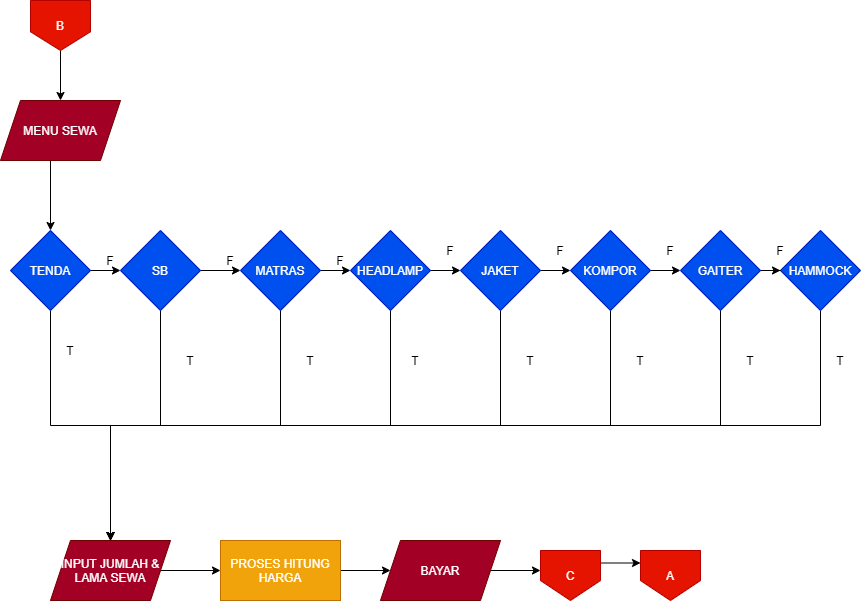

The diagram above was exported from draw.io. Its source (the exported page's mxGraphModel, read from the mxfile embedded in the PNG):
<mxGraphModel dx="852" dy="1634" grid="1" gridSize="10" guides="1" tooltips="1" connect="1" arrows="1" fold="1" page="1" pageScale="1" pageWidth="850" pageHeight="1100" math="0" shadow="0">
  <root>
    <mxCell id="D2U6VUXl86ls42JZ_MAG-0" />
    <mxCell id="D2U6VUXl86ls42JZ_MAG-1" parent="D2U6VUXl86ls42JZ_MAG-0" />
    <mxCell id="FnCtZx_ZqXgEIufMKtrd-7" style="edgeStyle=orthogonalEdgeStyle;rounded=0;orthogonalLoop=1;jettySize=auto;html=1;exitX=0.5;exitY=1;exitDx=0;exitDy=0;entryX=0.5;entryY=0;entryDx=0;entryDy=0;" parent="D2U6VUXl86ls42JZ_MAG-1" target="CZt2iChgOmTp9nPZbS1m-7" edge="1">
      <mxGeometry relative="1" as="geometry">
        <mxPoint x="60" y="40" as="sourcePoint" />
      </mxGeometry>
    </mxCell>
    <mxCell id="FnCtZx_ZqXgEIufMKtrd-3" style="edgeStyle=orthogonalEdgeStyle;rounded=0;orthogonalLoop=1;jettySize=auto;html=1;exitX=1;exitY=0.5;exitDx=0;exitDy=0;entryX=0;entryY=0.5;entryDx=0;entryDy=0;" parent="D2U6VUXl86ls42JZ_MAG-1" source="JTb6BECurWQlsZKSAmPd-0" target="CZt2iChgOmTp9nPZbS1m-4" edge="1">
      <mxGeometry relative="1" as="geometry" />
    </mxCell>
    <mxCell id="nqKKgbyS_91LJIrib-s7-3" style="edgeStyle=orthogonalEdgeStyle;rounded=0;orthogonalLoop=1;jettySize=auto;html=1;exitX=0.5;exitY=1;exitDx=0;exitDy=0;entryX=0.5;entryY=0;entryDx=0;entryDy=0;" parent="D2U6VUXl86ls42JZ_MAG-1" source="JTb6BECurWQlsZKSAmPd-0" target="GRiZQBo06IxJP5HVBE4G-1" edge="1">
      <mxGeometry relative="1" as="geometry" />
    </mxCell>
    <mxCell id="JTb6BECurWQlsZKSAmPd-0" value="HEADLAMP" style="rhombus;whiteSpace=wrap;html=1;fillColor=#0050ef;strokeColor=#001DBC;fontColor=#ffffff;" parent="D2U6VUXl86ls42JZ_MAG-1" vertex="1">
      <mxGeometry x="360" y="110" width="80" height="80" as="geometry" />
    </mxCell>
    <mxCell id="nqKKgbyS_91LJIrib-s7-7" style="edgeStyle=orthogonalEdgeStyle;rounded=0;orthogonalLoop=1;jettySize=auto;html=1;exitX=0.5;exitY=1;exitDx=0;exitDy=0;" parent="D2U6VUXl86ls42JZ_MAG-1" source="CZt2iChgOmTp9nPZbS1m-1" edge="1">
      <mxGeometry relative="1" as="geometry">
        <mxPoint x="120" y="420" as="targetPoint" />
      </mxGeometry>
    </mxCell>
    <mxCell id="CZt2iChgOmTp9nPZbS1m-1" value="HAMMOCK" style="rhombus;whiteSpace=wrap;html=1;fillColor=#0050ef;strokeColor=#001DBC;fontColor=#ffffff;" parent="D2U6VUXl86ls42JZ_MAG-1" vertex="1">
      <mxGeometry x="790" y="110" width="80" height="80" as="geometry" />
    </mxCell>
    <mxCell id="FnCtZx_ZqXgEIufMKtrd-6" style="edgeStyle=orthogonalEdgeStyle;rounded=0;orthogonalLoop=1;jettySize=auto;html=1;exitX=1;exitY=0.5;exitDx=0;exitDy=0;" parent="D2U6VUXl86ls42JZ_MAG-1" source="CZt2iChgOmTp9nPZbS1m-2" target="CZt2iChgOmTp9nPZbS1m-1" edge="1">
      <mxGeometry relative="1" as="geometry" />
    </mxCell>
    <mxCell id="nqKKgbyS_91LJIrib-s7-6" style="edgeStyle=orthogonalEdgeStyle;rounded=0;orthogonalLoop=1;jettySize=auto;html=1;exitX=0.5;exitY=1;exitDx=0;exitDy=0;entryX=0.5;entryY=0;entryDx=0;entryDy=0;" parent="D2U6VUXl86ls42JZ_MAG-1" source="CZt2iChgOmTp9nPZbS1m-2" target="GRiZQBo06IxJP5HVBE4G-1" edge="1">
      <mxGeometry relative="1" as="geometry" />
    </mxCell>
    <mxCell id="CZt2iChgOmTp9nPZbS1m-2" value="GAITER" style="rhombus;whiteSpace=wrap;html=1;fillColor=#0050ef;strokeColor=#001DBC;fontColor=#ffffff;" parent="D2U6VUXl86ls42JZ_MAG-1" vertex="1">
      <mxGeometry x="690" y="110" width="80" height="80" as="geometry" />
    </mxCell>
    <mxCell id="FnCtZx_ZqXgEIufMKtrd-5" style="edgeStyle=orthogonalEdgeStyle;rounded=0;orthogonalLoop=1;jettySize=auto;html=1;exitX=1;exitY=0.5;exitDx=0;exitDy=0;entryX=0;entryY=0.5;entryDx=0;entryDy=0;" parent="D2U6VUXl86ls42JZ_MAG-1" source="CZt2iChgOmTp9nPZbS1m-3" target="CZt2iChgOmTp9nPZbS1m-2" edge="1">
      <mxGeometry relative="1" as="geometry" />
    </mxCell>
    <mxCell id="nqKKgbyS_91LJIrib-s7-5" style="edgeStyle=orthogonalEdgeStyle;rounded=0;orthogonalLoop=1;jettySize=auto;html=1;exitX=0.5;exitY=1;exitDx=0;exitDy=0;entryX=0.5;entryY=0;entryDx=0;entryDy=0;" parent="D2U6VUXl86ls42JZ_MAG-1" source="CZt2iChgOmTp9nPZbS1m-3" target="GRiZQBo06IxJP5HVBE4G-1" edge="1">
      <mxGeometry relative="1" as="geometry" />
    </mxCell>
    <mxCell id="CZt2iChgOmTp9nPZbS1m-3" value="KOMPOR" style="rhombus;whiteSpace=wrap;html=1;fillColor=#0050ef;strokeColor=#001DBC;fontColor=#ffffff;" parent="D2U6VUXl86ls42JZ_MAG-1" vertex="1">
      <mxGeometry x="580" y="110" width="80" height="80" as="geometry" />
    </mxCell>
    <mxCell id="FnCtZx_ZqXgEIufMKtrd-4" style="edgeStyle=orthogonalEdgeStyle;rounded=0;orthogonalLoop=1;jettySize=auto;html=1;exitX=1;exitY=0.5;exitDx=0;exitDy=0;entryX=0;entryY=0.5;entryDx=0;entryDy=0;" parent="D2U6VUXl86ls42JZ_MAG-1" source="CZt2iChgOmTp9nPZbS1m-4" target="CZt2iChgOmTp9nPZbS1m-3" edge="1">
      <mxGeometry relative="1" as="geometry" />
    </mxCell>
    <mxCell id="nqKKgbyS_91LJIrib-s7-4" style="edgeStyle=orthogonalEdgeStyle;rounded=0;orthogonalLoop=1;jettySize=auto;html=1;exitX=0.5;exitY=1;exitDx=0;exitDy=0;" parent="D2U6VUXl86ls42JZ_MAG-1" source="CZt2iChgOmTp9nPZbS1m-4" edge="1">
      <mxGeometry relative="1" as="geometry">
        <mxPoint x="120" y="420" as="targetPoint" />
      </mxGeometry>
    </mxCell>
    <mxCell id="CZt2iChgOmTp9nPZbS1m-4" value="JAKET" style="rhombus;whiteSpace=wrap;html=1;fillColor=#0050ef;strokeColor=#001DBC;fontColor=#ffffff;" parent="D2U6VUXl86ls42JZ_MAG-1" vertex="1">
      <mxGeometry x="470" y="110" width="80" height="80" as="geometry" />
    </mxCell>
    <mxCell id="FnCtZx_ZqXgEIufMKtrd-2" style="edgeStyle=orthogonalEdgeStyle;rounded=0;orthogonalLoop=1;jettySize=auto;html=1;exitX=1;exitY=0.5;exitDx=0;exitDy=0;entryX=0;entryY=0.5;entryDx=0;entryDy=0;" parent="D2U6VUXl86ls42JZ_MAG-1" source="CZt2iChgOmTp9nPZbS1m-5" target="JTb6BECurWQlsZKSAmPd-0" edge="1">
      <mxGeometry relative="1" as="geometry" />
    </mxCell>
    <mxCell id="nqKKgbyS_91LJIrib-s7-2" style="edgeStyle=orthogonalEdgeStyle;rounded=0;orthogonalLoop=1;jettySize=auto;html=1;exitX=0.5;exitY=1;exitDx=0;exitDy=0;" parent="D2U6VUXl86ls42JZ_MAG-1" source="CZt2iChgOmTp9nPZbS1m-5" target="GRiZQBo06IxJP5HVBE4G-1" edge="1">
      <mxGeometry relative="1" as="geometry" />
    </mxCell>
    <mxCell id="CZt2iChgOmTp9nPZbS1m-5" value="MATRAS" style="rhombus;whiteSpace=wrap;html=1;fillColor=#0050ef;strokeColor=#001DBC;fontColor=#ffffff;" parent="D2U6VUXl86ls42JZ_MAG-1" vertex="1">
      <mxGeometry x="250" y="110" width="80" height="80" as="geometry" />
    </mxCell>
    <mxCell id="FnCtZx_ZqXgEIufMKtrd-1" style="edgeStyle=orthogonalEdgeStyle;rounded=0;orthogonalLoop=1;jettySize=auto;html=1;exitX=1;exitY=0.5;exitDx=0;exitDy=0;entryX=0;entryY=0.5;entryDx=0;entryDy=0;" parent="D2U6VUXl86ls42JZ_MAG-1" source="CZt2iChgOmTp9nPZbS1m-6" target="CZt2iChgOmTp9nPZbS1m-5" edge="1">
      <mxGeometry relative="1" as="geometry" />
    </mxCell>
    <mxCell id="nqKKgbyS_91LJIrib-s7-1" style="edgeStyle=orthogonalEdgeStyle;rounded=0;orthogonalLoop=1;jettySize=auto;html=1;exitX=0.5;exitY=1;exitDx=0;exitDy=0;" parent="D2U6VUXl86ls42JZ_MAG-1" source="CZt2iChgOmTp9nPZbS1m-6" edge="1">
      <mxGeometry relative="1" as="geometry">
        <mxPoint x="120" y="420" as="targetPoint" />
      </mxGeometry>
    </mxCell>
    <mxCell id="CZt2iChgOmTp9nPZbS1m-6" value="SB" style="rhombus;whiteSpace=wrap;html=1;fillColor=#0050ef;strokeColor=#001DBC;fontColor=#ffffff;" parent="D2U6VUXl86ls42JZ_MAG-1" vertex="1">
      <mxGeometry x="130" y="110" width="80" height="80" as="geometry" />
    </mxCell>
    <mxCell id="FnCtZx_ZqXgEIufMKtrd-0" style="edgeStyle=orthogonalEdgeStyle;rounded=0;orthogonalLoop=1;jettySize=auto;html=1;exitX=1;exitY=0.5;exitDx=0;exitDy=0;entryX=0;entryY=0.5;entryDx=0;entryDy=0;" parent="D2U6VUXl86ls42JZ_MAG-1" source="CZt2iChgOmTp9nPZbS1m-7" target="CZt2iChgOmTp9nPZbS1m-6" edge="1">
      <mxGeometry relative="1" as="geometry" />
    </mxCell>
    <mxCell id="nqKKgbyS_91LJIrib-s7-0" style="edgeStyle=orthogonalEdgeStyle;rounded=0;orthogonalLoop=1;jettySize=auto;html=1;exitX=0.5;exitY=1;exitDx=0;exitDy=0;" parent="D2U6VUXl86ls42JZ_MAG-1" source="CZt2iChgOmTp9nPZbS1m-7" target="GRiZQBo06IxJP5HVBE4G-1" edge="1">
      <mxGeometry relative="1" as="geometry" />
    </mxCell>
    <mxCell id="CZt2iChgOmTp9nPZbS1m-7" value="TENDA" style="rhombus;whiteSpace=wrap;html=1;fillColor=#0050ef;strokeColor=#001DBC;fontColor=#ffffff;" parent="D2U6VUXl86ls42JZ_MAG-1" vertex="1">
      <mxGeometry x="20" y="110" width="80" height="80" as="geometry" />
    </mxCell>
    <mxCell id="7kLAvEqeItRTQScp0RUS-0" value="MENU SEWA" style="shape=parallelogram;perimeter=parallelogramPerimeter;whiteSpace=wrap;html=1;fixedSize=1;fillColor=#a20025;strokeColor=#6F0000;fontColor=#ffffff;" parent="D2U6VUXl86ls42JZ_MAG-1" vertex="1">
      <mxGeometry x="10" y="-20" width="120" height="60" as="geometry" />
    </mxCell>
    <mxCell id="GRiZQBo06IxJP5HVBE4G-0" style="edgeStyle=orthogonalEdgeStyle;rounded=0;orthogonalLoop=1;jettySize=auto;html=1;exitX=0.5;exitY=1;exitDx=0;exitDy=0;entryX=0.5;entryY=0;entryDx=0;entryDy=0;" parent="D2U6VUXl86ls42JZ_MAG-1" source="W_T9zDc_Mk1immrDBaSF-3" target="7kLAvEqeItRTQScp0RUS-0" edge="1">
      <mxGeometry relative="1" as="geometry" />
    </mxCell>
    <mxCell id="W_T9zDc_Mk1immrDBaSF-3" value="B" style="shape=offPageConnector;whiteSpace=wrap;html=1;fillColor=#e51400;strokeColor=#B20000;fontColor=#ffffff;" parent="D2U6VUXl86ls42JZ_MAG-1" vertex="1">
      <mxGeometry x="40" y="-120" width="60" height="50" as="geometry" />
    </mxCell>
    <mxCell id="lNgbvEOsb_1OY7aWRC2N-8" style="edgeStyle=orthogonalEdgeStyle;rounded=0;orthogonalLoop=1;jettySize=auto;html=1;exitX=1;exitY=0.5;exitDx=0;exitDy=0;" parent="D2U6VUXl86ls42JZ_MAG-1" source="GRiZQBo06IxJP5HVBE4G-1" target="QhivUMnXAamYvdKm8UzW-0" edge="1">
      <mxGeometry relative="1" as="geometry" />
    </mxCell>
    <mxCell id="GRiZQBo06IxJP5HVBE4G-1" value="INPUT JUMLAH &amp;amp; LAMA SEWA" style="shape=parallelogram;perimeter=parallelogramPerimeter;whiteSpace=wrap;html=1;fixedSize=1;fillColor=#a20025;strokeColor=#6F0000;fontColor=#ffffff;" parent="D2U6VUXl86ls42JZ_MAG-1" vertex="1">
      <mxGeometry x="60" y="420" width="120" height="60" as="geometry" />
    </mxCell>
    <mxCell id="t5DuRMK7ezfi_Ag8UtDP-0" value="F" style="text;html=1;strokeColor=none;fillColor=none;align=center;verticalAlign=middle;whiteSpace=wrap;rounded=0;" parent="D2U6VUXl86ls42JZ_MAG-1" vertex="1">
      <mxGeometry x="100" y="130" width="40" height="20" as="geometry" />
    </mxCell>
    <mxCell id="t5DuRMK7ezfi_Ag8UtDP-1" value="F" style="text;html=1;strokeColor=none;fillColor=none;align=center;verticalAlign=middle;whiteSpace=wrap;rounded=0;" parent="D2U6VUXl86ls42JZ_MAG-1" vertex="1">
      <mxGeometry x="220" y="130" width="40" height="20" as="geometry" />
    </mxCell>
    <mxCell id="t5DuRMK7ezfi_Ag8UtDP-2" value="F" style="text;html=1;strokeColor=none;fillColor=none;align=center;verticalAlign=middle;whiteSpace=wrap;rounded=0;" parent="D2U6VUXl86ls42JZ_MAG-1" vertex="1">
      <mxGeometry x="330" y="130" width="40" height="20" as="geometry" />
    </mxCell>
    <mxCell id="t5DuRMK7ezfi_Ag8UtDP-3" value="F" style="text;html=1;strokeColor=none;fillColor=none;align=center;verticalAlign=middle;whiteSpace=wrap;rounded=0;" parent="D2U6VUXl86ls42JZ_MAG-1" vertex="1">
      <mxGeometry x="440" y="120" width="40" height="20" as="geometry" />
    </mxCell>
    <mxCell id="t5DuRMK7ezfi_Ag8UtDP-4" value="F" style="text;html=1;strokeColor=none;fillColor=none;align=center;verticalAlign=middle;whiteSpace=wrap;rounded=0;" parent="D2U6VUXl86ls42JZ_MAG-1" vertex="1">
      <mxGeometry x="550" y="120" width="40" height="20" as="geometry" />
    </mxCell>
    <mxCell id="t5DuRMK7ezfi_Ag8UtDP-5" value="F" style="text;html=1;strokeColor=none;fillColor=none;align=center;verticalAlign=middle;whiteSpace=wrap;rounded=0;" parent="D2U6VUXl86ls42JZ_MAG-1" vertex="1">
      <mxGeometry x="660" y="120" width="40" height="20" as="geometry" />
    </mxCell>
    <mxCell id="t5DuRMK7ezfi_Ag8UtDP-6" value="F" style="text;html=1;strokeColor=none;fillColor=none;align=center;verticalAlign=middle;whiteSpace=wrap;rounded=0;" parent="D2U6VUXl86ls42JZ_MAG-1" vertex="1">
      <mxGeometry x="770" y="120" width="40" height="20" as="geometry" />
    </mxCell>
    <mxCell id="lNgbvEOsb_1OY7aWRC2N-9" style="edgeStyle=orthogonalEdgeStyle;rounded=0;orthogonalLoop=1;jettySize=auto;html=1;exitX=1;exitY=0.5;exitDx=0;exitDy=0;entryX=0;entryY=0.5;entryDx=0;entryDy=0;" parent="D2U6VUXl86ls42JZ_MAG-1" source="QhivUMnXAamYvdKm8UzW-0" target="QhivUMnXAamYvdKm8UzW-2" edge="1">
      <mxGeometry relative="1" as="geometry" />
    </mxCell>
    <mxCell id="QhivUMnXAamYvdKm8UzW-0" value="PROSES HITUNG HARGA" style="rounded=0;whiteSpace=wrap;html=1;fillColor=#f0a30a;strokeColor=#BD7000;fontColor=#ffffff;" parent="D2U6VUXl86ls42JZ_MAG-1" vertex="1">
      <mxGeometry x="230" y="420" width="120" height="60" as="geometry" />
    </mxCell>
    <mxCell id="HAFiLIx9X9tpvNeb37XA-0" style="edgeStyle=orthogonalEdgeStyle;rounded=0;orthogonalLoop=1;jettySize=auto;html=1;exitX=1;exitY=0.5;exitDx=0;exitDy=0;" parent="D2U6VUXl86ls42JZ_MAG-1" source="QhivUMnXAamYvdKm8UzW-2" edge="1">
      <mxGeometry relative="1" as="geometry">
        <mxPoint x="550" y="450" as="targetPoint" />
      </mxGeometry>
    </mxCell>
    <mxCell id="QhivUMnXAamYvdKm8UzW-2" value="BAYAR" style="shape=parallelogram;perimeter=parallelogramPerimeter;whiteSpace=wrap;html=1;fixedSize=1;fillColor=#a20025;strokeColor=#6F0000;fontColor=#ffffff;" parent="D2U6VUXl86ls42JZ_MAG-1" vertex="1">
      <mxGeometry x="390" y="420" width="120" height="60" as="geometry" />
    </mxCell>
    <mxCell id="uNUarL74lfWz0erVldDw-0" style="edgeStyle=orthogonalEdgeStyle;rounded=0;orthogonalLoop=1;jettySize=auto;html=1;exitX=1;exitY=0.25;exitDx=0;exitDy=0;entryX=0;entryY=0.25;entryDx=0;entryDy=0;" parent="D2U6VUXl86ls42JZ_MAG-1" source="bST1Mg-iEmFjmoNFsb8t-0" target="VM9JdNHJf3nJA_sbin3i-0" edge="1">
      <mxGeometry relative="1" as="geometry" />
    </mxCell>
    <mxCell id="bST1Mg-iEmFjmoNFsb8t-0" value="C" style="shape=offPageConnector;whiteSpace=wrap;html=1;size=0.4;fillColor=#e51400;strokeColor=#B20000;fontColor=#ffffff;" parent="D2U6VUXl86ls42JZ_MAG-1" vertex="1">
      <mxGeometry x="550" y="430" width="60" height="50" as="geometry" />
    </mxCell>
    <mxCell id="VM9JdNHJf3nJA_sbin3i-0" value="A" style="shape=offPageConnector;whiteSpace=wrap;html=1;size=0.4;fillColor=#e51400;strokeColor=#B20000;fontColor=#ffffff;" parent="D2U6VUXl86ls42JZ_MAG-1" vertex="1">
      <mxGeometry x="650" y="430" width="60" height="50" as="geometry" />
    </mxCell>
    <mxCell id="lNgbvEOsb_1OY7aWRC2N-0" value="T" style="text;html=1;strokeColor=none;fillColor=none;align=center;verticalAlign=middle;whiteSpace=wrap;rounded=0;" parent="D2U6VUXl86ls42JZ_MAG-1" vertex="1">
      <mxGeometry x="60" y="220" width="40" height="20" as="geometry" />
    </mxCell>
    <mxCell id="lNgbvEOsb_1OY7aWRC2N-1" value="T" style="text;html=1;strokeColor=none;fillColor=none;align=center;verticalAlign=middle;whiteSpace=wrap;rounded=0;" parent="D2U6VUXl86ls42JZ_MAG-1" vertex="1">
      <mxGeometry x="180" y="230" width="40" height="20" as="geometry" />
    </mxCell>
    <mxCell id="lNgbvEOsb_1OY7aWRC2N-2" value="T" style="text;html=1;strokeColor=none;fillColor=none;align=center;verticalAlign=middle;whiteSpace=wrap;rounded=0;" parent="D2U6VUXl86ls42JZ_MAG-1" vertex="1">
      <mxGeometry x="300" y="230" width="40" height="20" as="geometry" />
    </mxCell>
    <mxCell id="lNgbvEOsb_1OY7aWRC2N-3" value="T" style="text;html=1;strokeColor=none;fillColor=none;align=center;verticalAlign=middle;whiteSpace=wrap;rounded=0;" parent="D2U6VUXl86ls42JZ_MAG-1" vertex="1">
      <mxGeometry x="405" y="230" width="40" height="20" as="geometry" />
    </mxCell>
    <mxCell id="lNgbvEOsb_1OY7aWRC2N-4" value="T" style="text;html=1;strokeColor=none;fillColor=none;align=center;verticalAlign=middle;whiteSpace=wrap;rounded=0;" parent="D2U6VUXl86ls42JZ_MAG-1" vertex="1">
      <mxGeometry x="520" y="230" width="40" height="20" as="geometry" />
    </mxCell>
    <mxCell id="lNgbvEOsb_1OY7aWRC2N-5" value="T" style="text;html=1;strokeColor=none;fillColor=none;align=center;verticalAlign=middle;whiteSpace=wrap;rounded=0;" parent="D2U6VUXl86ls42JZ_MAG-1" vertex="1">
      <mxGeometry x="630" y="230" width="40" height="20" as="geometry" />
    </mxCell>
    <mxCell id="lNgbvEOsb_1OY7aWRC2N-6" value="T" style="text;html=1;strokeColor=none;fillColor=none;align=center;verticalAlign=middle;whiteSpace=wrap;rounded=0;" parent="D2U6VUXl86ls42JZ_MAG-1" vertex="1">
      <mxGeometry x="740" y="230" width="40" height="20" as="geometry" />
    </mxCell>
    <mxCell id="lNgbvEOsb_1OY7aWRC2N-7" value="T" style="text;html=1;strokeColor=none;fillColor=none;align=center;verticalAlign=middle;whiteSpace=wrap;rounded=0;" parent="D2U6VUXl86ls42JZ_MAG-1" vertex="1">
      <mxGeometry x="830" y="230" width="40" height="20" as="geometry" />
    </mxCell>
  </root>
</mxGraphModel>